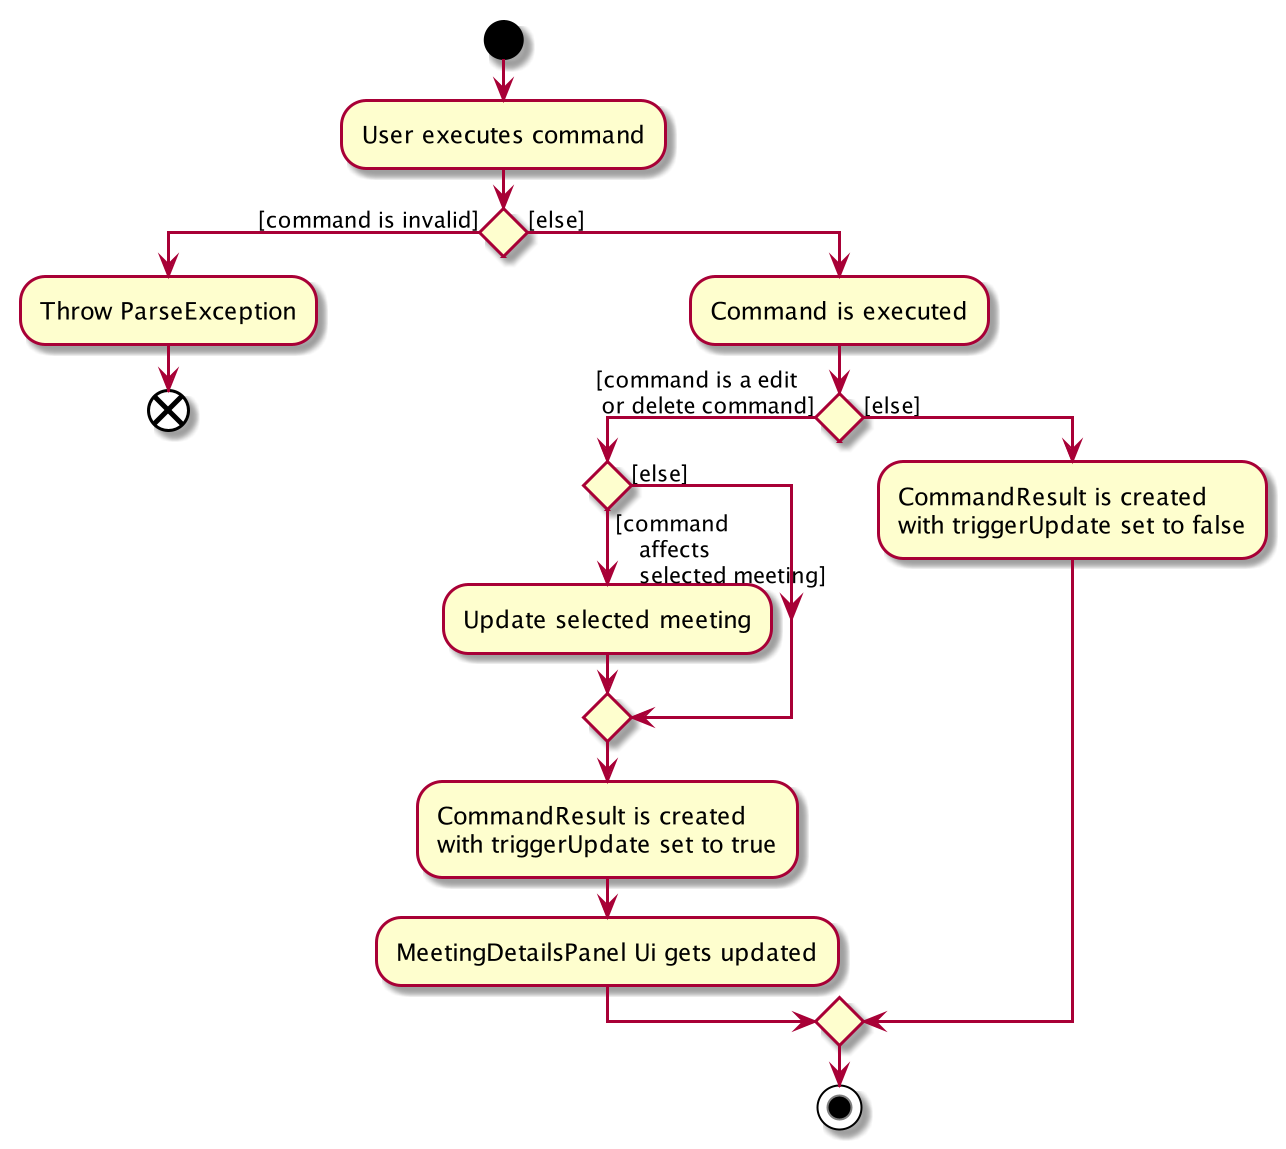

The diagram above was rendered by PlantUML. Its source (embedded in the PNG):
@startuml

start
:User executes command;

if () then ([command is invalid])
    :Throw ParseException;
    end
else ([else])
    :Command is executed;
if () then ([command is a edit
 or delete command])
    if () then ([command
    affects
    selected meeting])
        :Update selected meeting;
    else([else])
    endif
    :CommandResult is created
    with triggerUpdate set to true;
    :MeetingDetailsPanel Ui gets updated;
else ([else])
    :CommandResult is created
    with triggerUpdate set to false;
endif



stop
@enduml